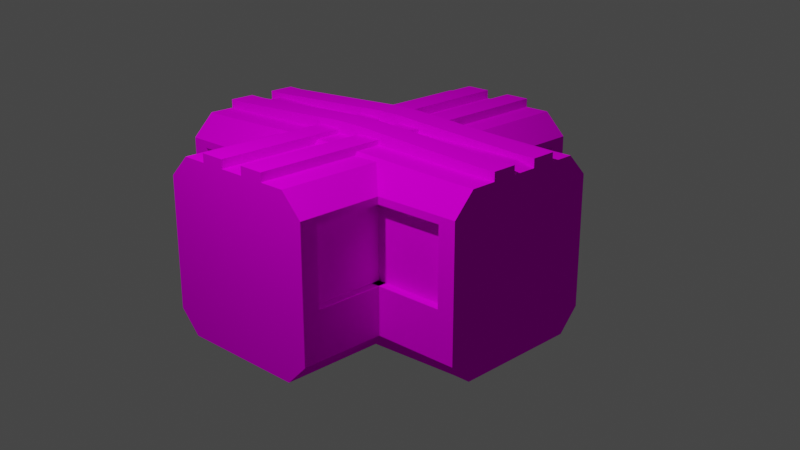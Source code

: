 # Source: Connector_Cross.blend  (saved by Blender 2.83.18; exported with 4.5.12 LTS)
import bpy
from mathutils import Matrix  # noqa: F401  (used for matrix-valued properties, if any)

bpy.ops.wm.read_factory_settings(use_empty=True)
scene = bpy.context.scene
scene.name = 'Scene'

# ---- collections
col_collection = bpy.data.collections.new('Collection'); scene.collection.children.link(col_collection)

# ---- images (referenced by path relative to the original .blend; pixels are not part of the script)
import os
ASSET_DIR = os.environ.get("B2B_ASSET_DIR", "")  # directory of the original .blend (textures are referenced by path, not embedded)
HERE = os.path.dirname(os.path.abspath(__file__))  # packed textures are extracted next to this script under _unpacked/

def load_image(name, relpath, width, height, colorspace="sRGB"):
    """Load a texture the original file referenced (path relative to the .blend, or extracted next to this script)."""
    p = next((c for c in (os.path.join(HERE, relpath), os.path.join(ASSET_DIR, relpath)) if relpath and os.path.exists(c)), "")
    if p:
        img = bpy.data.images.load(p, check_existing=True)
        img.name = name
    else:  # same state as the original file: an image datablock whose file is absent (Cycles renders it pink)
        img = bpy.data.images.new(name, width, height)
        img.source = "FILE"
        img.filepath = "//" + (relpath or name)
    img.colorspace_settings.name = colorspace
    return img
img_colourspaint_png = load_image('ColoursPaint.png', 'ColoursPaint.png', 1024, 1024, 'sRGB')

# ---- materials (node trees are filled in below, after node groups)
mat_material_001 = bpy.data.materials.new('Material.001')
mat_material_001.alpha_threshold = 0.0
mat_material_001.use_transparent_shadow = False
mat_material_001.line_color = (0.0, 0.0, 0.0, 1.0)

# ---- material node trees
mat_material_001.use_nodes = True; mat_material_001.node_tree.nodes.clear()
_N = mat_material_001.node_tree.nodes; _L = mat_material_001.node_tree.links
n0 = _N.new('ShaderNodeOutputMaterial'); n0.name = 'Material Output'; n0.location = (300, 300)
n1 = _N.new('ShaderNodeTexImage'); n1.name = 'Image Texture'; n1.location = (-207, 322)
n1.image = img_colourspaint_png
n2 = _N.new('ShaderNodeBsdfDiffuse'); n2.name = 'Diffuse BSDF'; n2.location = (84, 330)
_L.new(n2.outputs[0], n0.inputs[0])
_L.new(n1.outputs[0], n2.inputs[0])
n0.is_active_output = True

# ---- world
world_world = bpy.data.worlds.new('World'); scene.world = world_world
world_world.use_nodes = True; world_world.node_tree.nodes.clear()
_N = world_world.node_tree.nodes; _L = world_world.node_tree.links
n0 = _N.new('ShaderNodeOutputWorld'); n0.name = 'World Output'; n0.location = (300, 300)
n1 = _N.new('ShaderNodeBackground'); n1.name = 'Background'; n1.location = (10, 300)
n1.inputs[0].default_value = (0.05088, 0.05088, 0.05088, 1.0)
_L.new(n1.outputs[0], n0.inputs[0])
n0.is_active_output = True
world_world.color = (0.05088, 0.05088, 0.05088)
world_world.use_sun_shadow = False
world_world.sun_shadow_jitter_overblur = 0.0

# ---- cameras
cam_camera = bpy.data.cameras.new('Camera')
cam_camera.clip_end = 100.0
cam_camera.ortho_scale = 7.314

# ---- lights
light_light = bpy.data.lights.new('Light', 'POINT')
light_light.transmission_factor = 0.0
light_light.energy = 1000.0
light_light.shadow_soft_size = 0.1
light_light.shadow_maximum_resolution = 0.006
light_light.use_absolute_resolution = True

# ---- meshes
me_cube_001 = bpy.data.meshes.new('Cube.001')
me_cube_001.from_pydata([(-0.225, -1.8, 1.0), (-0.075, -1.8, 1.0), (0.075, -1.8, 1.0), (0.225, -1.8, 1.0), (0.225, -2.0, 1.0), (0.075, -2.0, 1.0), (-0.075, -2.0, 1.0), (-0.225, -2.0, 1.0), (0.45, 0.16, -0.2), (0.45, 0.16, 0.6667), (0.45, 1.8, 0.6667), (0.45, 1.8, -0.2), (0.45, -1.8, -0.2), (0.45, -1.8, 0.6667), (0.45, -0.16, 0.6667), (0.45, -0.16, -0.2), (-0.45, -0.16, -0.2), (-0.45, -0.16, 0.6667), (-0.45, -1.8, 0.6667), (-0.45, -1.8, -0.2), (-0.45, 1.8, -0.2), (-0.45, 1.8, 0.6667), (-0.45, 0.16, 0.6667), (-0.45, 0.16, -0.2), (0.5, -2.0, 0.6667), (0.5, -2.0, -0.2), (-0.5, 2.0, -0.2), (-0.5, 2.0, 0.6667), (-0.5, -2.0, 0.6667), (-0.5, -2.0, -0.2), (0.5, 2.0, 0.6667), (0.5, 2.0, -0.2), (0.5, 1.8, 0.6667), (0.5, 1.8, -0.2), (0.5, 0.16, 0.6667), (0.5, 0.16, -0.2), (0.5, -0.16, 0.6667), (0.5, -0.16, -0.2), (0.5, -1.8, 0.6667), (0.5, -1.8, -0.2), (-0.5, -1.8, 0.6667), (-0.5, -1.8, -0.2), (-0.5, -0.16, 0.6667), (-0.5, -0.16, -0.2), (-0.5, 0.16, 0.6667), (-0.5, 0.16, -0.2), (-0.5, 1.8, 0.6667), (-0.5, 1.8, -0.2), (0.5, -2.0, 0.75), (0.375, -2.0, 1.0), (0.375, -2.0, -1.0), (0.5, -2.0, -0.75), (-0.375, -2.0, 1.0), (-0.5, -2.0, 0.75), (-0.5, -2.0, -0.75), (-0.375, -2.0, -1.0), (0.375, 2.0, 1.0), (0.5, 2.0, 0.75), (0.5, 2.0, -0.75), (0.375, 2.0, -1.0), (-0.5, 2.0, 0.75), (-0.375, 2.0, 1.0), (-0.375, 2.0, -1.0), (-0.5, 2.0, -0.75), (0.375, -1.8, -1.0), (0.5, -1.8, -0.75), (0.375, -0.16, -1.0), (0.5, -0.16, -0.75), (0.375, 0.16, -1.0), (0.5, 0.16, -0.75), (0.5, 1.8, -0.75), (0.375, 1.8, -1.0), (-0.375, -1.8, 1.0), (-0.5, -1.8, 0.75), (-0.375, -0.16, 1.0), (-0.5, -0.16, 0.75), (-0.375, 0.16, 1.0), (-0.5, 0.16, 0.75), (-0.5, 1.8, 0.75), (-0.375, 1.8, 1.0), (-0.375, 1.8, -1.0), (-0.5, 1.8, -0.75), (-0.375, 0.16, -1.0), (-0.5, 0.16, -0.75), (-0.375, -0.16, -1.0), (-0.5, -0.16, -0.75), (-0.5, -1.8, -0.75), (-0.375, -1.8, -1.0), (0.375, 1.8, 1.0), (0.5, 1.8, 0.75), (0.375, 0.16, 1.0), (0.5, 0.16, 0.75), (0.375, -0.16, 1.0), (0.5, -0.16, 0.75), (0.5, -1.8, 0.75), (0.375, -1.8, 1.0), (-0.225, 2.0, 1.0), (-0.075, 2.0, 1.0), (0.075, 2.0, 1.0), (0.225, 2.0, 1.0), (-0.225, 1.8, 1.0), (-0.075, 1.8, 1.0), (0.075, 1.8, 1.0), (0.225, 1.8, 1.0), (0.225, -0.16, 1.0), (0.075, -0.16, 1.0), (-0.075, -0.16, 1.0), (-0.225, -0.16, 1.0), (0.225, 0.16, 1.0), (0.075, 0.16, 1.0), (-0.075, 0.16, 1.0), (-0.225, 0.16, 1.0), (-0.225, 2.0, 1.1), (-0.075, 2.0, 1.1), (-0.075, -1.8, 1.1), (-0.225, -1.8, 1.1), (0.075, 1.8, 1.1), (0.225, 1.8, 1.1), (-0.075, 0.16, 1.1), (-0.225, 0.16, 1.1), (-0.225, 1.8, 1.1), (-0.075, 1.8, 1.1), (-0.075, -0.16, 1.1), (-0.225, -0.16, 1.1), (0.075, -2.0, 1.1), (0.225, -2.0, 1.1), (0.225, -0.16, 1.1), (0.075, -0.16, 1.1), (0.225, -1.8, 1.1), (0.075, -1.8, 1.1), (-0.225, -2.0, 1.1), (-0.075, -2.0, 1.1), (0.225, 0.16, 1.1), (0.075, 0.16, 1.1), (0.075, 2.0, 1.1), (0.225, 2.0, 1.1), (0.9, -0.45, 1.0), (0.9, -0.15, 1.049), (0.9, 0.15, 1.049), (0.9, 0.45, 1.0), (1.0, 0.45, 1.0), (1.0, 0.15, 1.0), (1.0, -0.15, 1.0), (1.0, -0.45, 1.0), (-0.08, 0.9, -0.2), (-0.08, 0.9, 0.6667), (-0.9, 0.9, 0.6667), (-0.9, 0.9, -0.2), (0.9, 0.9, -0.2), (0.9, 0.9, 0.6667), (0.08, 0.9, 0.6667), (0.08, 0.9, -0.2), (0.08, -0.9, -0.2), (0.08, -0.9, 0.6667), (0.9, -0.9, 0.6667), (0.9, -0.9, -0.2), (-0.9, -0.9, -0.2), (-0.9, -0.9, 0.6667), (-0.08, -0.9, 0.6667), (-0.08, -0.9, -0.2), (1.0, 1.0, 0.6667), (1.0, 1.0, -0.2), (-1.0, -1.0, -0.2), (-1.0, -1.0, 0.6667), (1.0, -1.0, 0.6667), (1.0, -1.0, -0.2), (-1.0, 1.0, 0.6667), (-1.0, 1.0, -0.2), (-0.9, 1.0, 0.6667), (-0.9, 1.0, -0.2), (-0.08, 1.0, 0.6667), (-0.08, 1.0, -0.2), (0.08, 1.0, 0.6667), (0.08, 1.0, -0.2), (0.9, 1.0, 0.6667), (0.9, 1.0, -0.2), (0.9, -1.0, 0.6667), (0.9, -1.0, -0.2), (0.08, -1.0, 0.6667), (0.08, -1.0, -0.2), (-0.08, -1.0, 0.6667), (-0.08, -1.0, -0.2), (-0.9, -1.0, 0.6667), (-0.9, -1.0, -0.2), (1.0, 1.0, 0.75), (1.0, 0.75, 1.0), (1.0, 0.75, -1.0), (1.0, 1.0, -0.75), (1.0, -0.75, 1.0), (1.0, -1.0, 0.75), (1.0, -1.0, -0.75), (1.0, -0.75, -1.0), (-1.0, 0.75, 1.0), (-1.0, 1.0, 0.75), (-1.0, 1.0, -0.75), (-1.0, 0.75, -1.0), (-1.0, -1.0, 0.75), (-1.0, -0.75, 1.0), (-1.0, -0.75, -1.0), (-1.0, -1.0, -0.75), (0.9, 0.75, -1.0), (0.9, 1.0, -0.75), (0.08, 0.75, -1.06), (0.08, 1.0, -0.75), (-0.08, 0.75, -1.06), (-0.08, 1.0, -0.75), (-0.9, 1.0, -0.75), (-0.9, 0.75, -1.0), (0.9, -0.75, 1.0), (0.9, -1.0, 0.75), (0.08, -0.75, 1.049), (0.08, -1.0, 0.75), (-0.08, -0.75, 1.049), (-0.08, -1.0, 0.75), (-0.9, -1.0, 0.75), (-0.9, -0.75, 1.0), (-0.9, -0.75, -1.0), (-0.9, -1.0, -0.75), (-0.08, -0.75, -1.06), (-0.08, -1.0, -0.75), (0.08, -0.75, -1.06), (0.08, -1.0, -0.75), (0.9, -1.0, -0.75), (0.9, -0.75, -1.0), (-0.9, 0.75, 1.0), (-0.9, 1.0, 0.75), (-0.08, 0.75, 1.049), (-0.08, 1.0, 0.75), (0.08, 0.75, 1.049), (0.08, 1.0, 0.75), (0.9, 1.0, 0.75), (0.9, 0.75, 1.0), (-1.0, -0.45, 1.0), (-1.0, -0.15, 1.0), (-1.0, 0.15, 1.0), (-1.0, 0.45, 1.0), (-0.9, -0.45, 1.0), (-0.9, -0.15, 1.049), (-0.9, 0.15, 1.049), (-0.9, 0.45, 1.0), (0.08, 0.45, 1.049), (0.08, -0.45, 1.049), (-0.08, 0.45, 1.049), (-0.08, -0.45, 1.049), (-1.0, -0.45, 1.1), (-1.0, -0.15, 1.1), (0.9, -0.15, 1.1), (0.9, -0.45, 1.1), (-0.9, 0.15, 1.1), (-0.9, 0.45, 1.1), (-0.08, -0.15, 1.19), (-0.08, -0.45, 1.19), (-0.9, -0.45, 1.1), (-0.9, -0.15, 1.1), (0.08, -0.15, 1.19), (0.08, -0.45, 1.19), (1.0, 0.15, 1.1), (1.0, 0.45, 1.1), (0.08, 0.45, 1.19), (0.08, 0.15, 1.19), (0.9, 0.45, 1.1), (0.9, 0.15, 1.1), (1.0, -0.45, 1.1), (1.0, -0.15, 1.1), (-0.08, 0.45, 1.19), (-0.08, 0.15, 1.19), (-1.0, 0.15, 1.1), (-1.0, 0.45, 1.1), (-0.5, 1.0, 0.75), (-0.375, 0.7764, 1.0), (-0.225, 0.784, 1.0), (0.5, 1.0, 0.6667), (0.5, 0.9488, 0.6667), (0.5, 0.9, 0.6667), (-0.5, 1.0, 0.6667), (-0.5, 0.9512, 0.6667), (-0.5, 0.9, 0.6667), (0.5, 1.0, 0.75), (-0.4744, 1.0, 0.6667), (-0.4774, 0.9, 0.6667), (-0.5, 0.9, -0.2), (-0.5, 1.0, -0.2), (-0.5, 0.9488, -0.2), (-0.45, 1.0, 0.6667), (-0.45, 0.9451, 0.6667), (-0.45, 0.9, 0.6667), (0.08, 0.7986, -1.0), (-0.08, 0.7986, -1.0), (-0.375, 0.7811, -1.0), (0.375, 0.7811, -1.0), (0.5, 1.0, -0.75), (-0.5, 1.0, -0.75), (-0.075, 0.45, 1.049), (-0.075, 0.75, 1.049), (-0.075, 0.7913, 1.0), (-0.08, 0.45, 1.1), (-0.075, 0.45, 1.1), (0.075, 0.45, 1.1), (0.075, 0.45, 1.049), (0.075, 0.75, 1.049), (-0.225, 0.45, 1.1), (-0.075, -0.15, 1.049), (0.075, 0.15, 1.1), (0.075, -0.15, 1.1), (0.075, -0.15, 1.049), (0.225, -0.15, 1.049), (0.225, 0.15, 1.1), (0.08, -0.15, 1.1), (0.225, -0.15, 1.1), (0.225, 0.45, 1.041), (0.225, 0.75, 1.041), (0.225, 0.784, 1.0), (-0.225, 0.15, 1.049), (-0.08, 0.15, 1.1), (-0.225, 0.15, 1.1), (-0.225, -0.15, 1.1), (-0.225, -0.15, 1.049), (0.08, 0.15, 1.1), (-0.075, -0.15, 1.1), (-0.075, 0.15, 1.1), (-0.075, 0.15, 1.049), (-0.08, -0.15, 1.1), (0.075, 0.15, 1.049), (0.08, 0.45, 1.1), (-0.225, 0.45, 1.041), (-0.225, 0.75, 1.041), (0.225, 0.45, 1.1), (0.075, 0.7913, 1.0), (0.375, 0.7764, 1.0), (0.45, 1.0, 0.6667), (0.45, 0.9, 0.6667), (0.45, 0.9, -0.2), (0.45, 1.0, -0.2), (0.4756, 1.0, 0.6667), (-0.45, 0.9, -0.2), (-0.45, 1.0, -0.2), (0.476, 0.9483, -0.2), (0.5, 0.9, -0.2), (0.5, 0.9512, -0.2), (0.5, 1.0, -0.2), (-0.4756, 1.0, -0.2), (0.225, 0.15, 1.049), (-0.225, -0.45, 1.041), (-0.225, -0.75, 1.041), (-0.225, -0.784, 1.0), (-0.225, -0.45, 1.1), (-0.075, -0.45, 1.1), (-0.075, -0.45, 1.049), (-0.075, -0.75, 1.049), (-0.08, -0.45, 1.1), (0.075, -0.45, 1.049), (0.075, -0.75, 1.049), (0.075, -0.7913, 1.0), (0.075, -0.45, 1.1), (0.08, -0.45, 1.1), (-0.075, -0.7913, 1.0), (0.225, -0.784, 1.0), (0.225, -0.45, 1.1), (0.225, -0.45, 1.041), (0.225, -0.75, 1.041), (-0.375, -0.7764, 1.0), (0.375, -0.7764, 1.0), (0.5, -1.0, 0.75), (-0.5, -1.0, 0.75), (-0.5, -0.9488, 0.6667), (-0.5, -1.0, 0.6667), (-0.5, -0.9, 0.6667), (0.5, -0.9, 0.6667), (0.5, -1.0, 0.6667), (0.45, -0.9, 0.6667), (0.476, -0.9483, 0.6667), (0.45, -1.0, 0.6667), (0.45, -0.9, -0.2), (0.45, -0.9549, -0.2), (0.45, -1.0, -0.2), (-0.45, -0.9549, 0.6667), (-0.45, -1.0, 0.6667), (-0.45, -0.9, 0.6667), (-0.4741, -0.9519, 0.6667), (-0.45, -0.9, -0.2), (-0.45, -1.0, -0.2), (-0.5, -0.9, -0.2), (-0.476, -0.9483, -0.2), (-0.5, -0.9512, -0.2), (-0.4744, -1.0, -0.2), (-0.5, -1.0, -0.2), (-0.5, -1.0, -0.75), (0.4741, -0.9519, -0.2), (0.5, -0.9, -0.2), (0.5, -0.9488, -0.2), (0.5, -1.0, -0.2), (-0.375, -0.7811, -1.0), (-0.08, -0.7986, -1.0), (0.08, -0.7986, -1.0), (0.375, -0.7811, -1.0), (0.5, -1.0, -0.75), (-0.45, -0.9451, -0.2), (-0.45, -0.9549, 0.6667), (0.5, 0.9512, -0.2), (0.5, 0.9488, 0.6667), (-0.4774, -0.9, -0.2), (-0.4726, -0.9, 0.6667), (0.45, 0.9549, 0.6667), (0.45, 0.9451, -0.2), (0.4774, 0.9, -0.2), (0.45, -0.9451, 0.6667), (-0.4744, -1.0, -0.2), (-0.4756, -1.0, 0.6667), (0.4756, -1.0, -0.2), (0.4744, -1.0, 0.6667), (0.4744, 1.0, -0.2), (0.4756, 1.0, 0.6667), (0.4726, -0.9, -0.2), (-0.45, 0.9549, -0.2), (0.4774, -0.9, 0.6667), (-0.4756, 1.0, -0.2), (-0.4744, 1.0, 0.6667), (-0.45, 0.9451, 0.6667), (0.45, -0.9549, -0.2), (-0.4774, 0.9, 0.6667), (-0.4726, 0.9, -0.2), (-0.5, 0.9488, -0.2), (-0.5, 0.9512, 0.6667), (-0.5, -0.9512, -0.2), (-0.5, -0.9488, 0.6667), (0.4726, 0.9, 0.6667), (0.5, -0.9488, -0.2), (0.5, -0.9512, 0.6667)], [(271, 272), (272, 273), (278, 274), (278, 275), (279, 276), (283, 278), (284, 279), (285, 279), (329, 330), (333, 272), (334, 335), (331, 337), (340, 281), (340, 282), (335, 340), (364, 365), (364, 366), (369, 367), (371, 368), (373, 374), (372, 373), (375, 376), (375, 377), (379, 381), (374, 390), (390, 426), (374, 179), (335, 171)], [(30, 57, 89, 32), (81, 47, 26, 63), (100, 96, 61, 79), (65, 39, 25, 51), (50, 51, 25, 29, 54, 55), (24, 48, 49, 4, 5, 6, 7, 52, 53, 28), (62, 63, 26, 31, 58, 59), (34, 91, 93, 36), (36, 93, 362, 368, 367), (23, 22, 417, 283, 284, 285, 334), (58, 31, 33, 70), (0, 344, 360, 72), (70, 33, 339, 290), (69, 35, 37, 67), (54, 29, 41, 86), (107, 111, 76, 74), (111, 270, 269, 76), (83, 45, 280, 282, 281, 291), (38, 94, 48, 24), (40, 73, 363, 365), (42, 75, 77, 44), (44, 77, 268, 274, 275, 276), (85, 43, 45, 83), (101, 97, 113, 121), (86, 41, 385, 386), (43, 42, 44, 45), (32, 89, 277, 271), (5, 2, 1, 6), (27, 60, 61, 96, 97, 98, 99, 56, 57, 30), (29, 28, 40, 41), (66, 394, 393, 392, 391, 84), (0, 7, 130, 115), (68, 66, 84, 82), (35, 34, 36, 37), (71, 289, 286, 287, 288, 80), (49, 95, 3, 4), (46, 78, 60, 27), (31, 30, 32, 33), (28, 53, 73, 40), (39, 38, 24, 25), (64, 50, 55, 87), (25, 24, 28, 29), (59, 71, 80, 62), (26, 27, 30, 31), (67, 37, 388, 389, 390, 395), (47, 46, 27, 26), (71, 59, 58, 70), (79, 61, 60, 78), (87, 55, 54, 86), (95, 49, 48, 94), (50, 64, 65, 51), (64, 394, 395, 65), (66, 68, 69, 67), (68, 289, 290, 69), (52, 72, 73, 53), (72, 360, 363, 73), (74, 76, 77, 75), (76, 269, 268, 77), (62, 80, 81, 63), (80, 288, 291, 81), (82, 84, 85, 83), (84, 391, 386, 85), (56, 88, 89, 57), (88, 328, 277, 89), (90, 92, 93, 91), (92, 361, 362, 93), (7, 0, 72, 52), (44, 22, 23, 45), (46, 21, 283, 417, 22, 44, 276, 422), (47, 20, 21, 46), (45, 23, 334, 280), (19, 18, 397, 377, 379, 380), (40, 18, 19, 41), (42, 17, 377, 397, 18, 40, 365, 424), (43, 16, 17, 42), (41, 19, 380, 384, 385), (15, 14, 405, 371, 369, 372), (36, 14, 15, 37), (38, 13, 371, 405, 14, 36, 367, 427), (39, 12, 13, 38), (37, 15, 372, 388), (11, 10, 402, 330, 331, 332), (32, 10, 11, 33), (34, 9, 330, 402, 10, 32, 271, 399), (35, 8, 9, 34), (33, 11, 332, 339), (90, 328, 311, 108), (106, 110, 118, 319, 320, 301, 318, 122), (109, 327, 294, 110), (98, 102, 116, 134), (92, 90, 108, 104), (6, 1, 114, 131), (105, 109, 110, 106), (109, 105, 127, 303, 304, 322, 302, 133), (95, 361, 356, 3), (97, 96, 112, 113), (2, 352, 355, 1), (103, 99, 135, 117), (88, 56, 99, 103), (2, 5, 124, 129), (102, 98, 97, 101), (104, 108, 132, 306, 341, 305, 308, 126), (131, 114, 115, 130), (125, 128, 129, 124), (132, 326, 323, 297, 133), (118, 296, 295, 300, 119), (126, 308, 307, 303, 127), (122, 318, 321, 315, 123), (128, 357, 354, 353, 129), (114, 346, 349, 345, 115), (117, 135, 134, 116), (121, 113, 112, 120), (111, 107, 123, 315, 316, 312, 314, 119), (108, 311, 310, 309, 326, 132), (96, 100, 120, 112), (3, 356, 359, 358, 357, 128), (102, 327, 299, 298, 297, 116), (105, 352, 351, 350, 353, 127), (7, 6, 131, 130), (110, 294, 293, 292, 296, 118), (5, 4, 125, 124), (99, 98, 134, 135), (1, 355, 348, 347, 346, 114), (100, 270, 325, 324, 300, 120), (4, 3, 128, 125), (107, 344, 343, 342, 345, 123), (166, 193, 225, 168), (217, 183, 162, 199), (236, 232, 197, 215), (201, 175, 161, 187), (186, 187, 161, 165, 190, 191), (160, 184, 185, 140, 141, 142, 143, 188, 189, 164), (198, 199, 162, 167, 194, 195), (170, 227, 229, 172), (172, 229, 277, 271, 333, 329), (159, 158, 401, 366, 377, 379), (194, 167, 169, 206), (136, 358, 359, 208), (206, 169, 281, 291), (205, 171, 173, 203), (190, 165, 177, 222), (241, 350, 351, 210), (243, 342, 343, 212), (219, 181, 380, 384, 385, 386), (174, 230, 184, 160), (176, 209, 362, 368), (178, 211, 213, 180), (180, 213, 363, 365, 376), (221, 179, 181, 219), (237, 233, 245, 253), (222, 177, 390, 395), (179, 178, 180, 181), (168, 225, 268, 274), (141, 138, 137, 142), (163, 196, 197, 232, 233, 234, 235, 192, 193, 166), (165, 164, 176, 177), (202, 200, 223, 220), (136, 143, 262, 247), (204, 202, 220, 218), (171, 170, 172, 173), (207, 204, 218, 216), (185, 231, 139, 140), (182, 214, 196, 163), (167, 166, 168, 169), (164, 189, 209, 176), (175, 174, 160, 161), (200, 186, 191, 223), (161, 160, 164, 165), (195, 207, 216, 198), (162, 163, 166, 167), (203, 173, 332, 339, 290), (183, 182, 163, 162), (207, 195, 194, 206), (215, 197, 196, 214), (223, 191, 190, 222), (231, 185, 184, 230), (186, 200, 201, 187), (200, 202, 286, 289, 290, 201), (202, 204, 287, 286), (204, 207, 206, 291, 288, 287), (188, 208, 209, 189), (208, 359, 356, 361, 362, 209), (210, 351, 352, 355, 348, 212, 213, 211), (212, 343, 344, 360, 363, 213), (198, 216, 217, 199), (216, 218, 392, 391, 386, 217), (218, 220, 393, 392), (220, 223, 222, 395, 394, 393), (192, 224, 225, 193), (224, 325, 270, 269, 268, 225), (226, 293, 294, 327, 299, 228, 229, 227), (228, 310, 311, 328, 277, 229), (143, 136, 208, 188), (180, 158, 159, 181), (182, 157, 366, 401, 158, 180, 376, 407), (183, 156, 157, 182), (181, 159, 379, 380), (155, 154, 414, 369, 372, 388), (176, 154, 155, 177), (178, 153, 369, 414, 154, 176, 368, 409), (179, 152, 153, 178), (177, 155, 388, 389, 390), (151, 150, 425, 273, 330, 331), (172, 150, 151, 173), (174, 149, 273, 425, 150, 172, 329, 411), (175, 148, 149, 174), (173, 151, 331, 332), (147, 146, 419, 285, 334, 280), (168, 146, 147, 169), (170, 145, 285, 419, 146, 168, 274, 416), (171, 144, 145, 170), (169, 147, 280, 282, 281), (226, 325, 324, 242), (234, 238, 248, 266), (228, 299, 298, 240), (142, 137, 246, 263), (231, 310, 309, 139), (233, 232, 244, 245), (138, 341, 305, 137), (239, 235, 267, 249), (224, 192, 235, 239), (138, 141, 256, 261), (238, 234, 233, 237), (240, 298, 297, 323), (263, 246, 247, 262), (257, 260, 261, 256), (264, 249, 248, 265), (250, 253, 252, 251), (258, 264, 265, 259), (254, 250, 251, 255), (260, 258, 259, 261), (246, 254, 255, 247), (249, 267, 266, 248), (253, 245, 244, 252), (243, 347, 346, 349), (242, 324, 300, 295), (232, 236, 252, 244), (139, 309, 326, 323, 258, 260), (238, 312, 314, 313, 265, 248), (143, 142, 263, 262), (141, 140, 257, 256), (235, 234, 266, 267), (137, 305, 308, 307, 254, 246), (236, 342, 345, 349, 251, 252), (140, 139, 260, 257), (241, 358, 357, 354), (388, 372, 418, 12, 39, 426), (353, 350, 351, 352, 2, 129), (268, 269, 270, 325, 226, 227), (377, 366, 157, 156, 400, 379), (291, 288, 82, 83), (391, 392, 393, 394, 64, 87), (386, 385, 423, 43, 85), (321, 315, 316, 237, 253, 250), (349, 346, 347, 350, 353, 354, 255, 251), (354, 353, 350, 241), (295, 300, 324, 239, 249, 264), (349, 345, 342, 243), (276, 275, 274, 268, 78, 46, 422), (332, 331, 404, 337, 338, 339, 175, 410), (175, 339, 338, 337, 404, 148), (290, 339, 332, 410, 175, 201), (277, 91, 34, 399, 271), (277, 328, 311, 310, 231, 230), (362, 361, 95, 94), (315, 321, 318, 319, 313, 314), (314, 313, 319, 118, 119), (300, 324, 325, 270, 111, 119), (395, 394, 66, 67), (390, 389, 388, 412, 152, 179, 408), (323, 297, 298, 292, 296, 295, 264, 258), (295, 296, 292, 242), (290, 289, 71, 70), (362, 211, 178, 409, 368), (318, 301, 320, 319), (392, 393, 221, 219), (303, 307, 308, 306, 317, 302), (302, 317, 306, 132, 133), (362, 361, 356, 359, 210, 211), (317, 306, 341, 138, 261, 259), (281, 282, 280, 420, 144, 171, 415), (386, 385, 384, 380, 406, 183, 217), (274, 268, 227, 170, 416), (376, 365, 363, 214, 182, 407), (348, 355, 352, 351), (291, 281, 282, 280, 421, 47, 81), (302, 322, 304, 303), (288, 287, 286, 289, 68, 82), (357, 358, 359, 356, 104, 126), (395, 390, 389, 388, 426, 39, 65), (268, 269, 79, 78), (308, 305, 341, 306), (388, 372, 369, 153, 152, 412), (323, 326, 309, 240), (314, 312, 316, 315), (372, 369, 371, 13, 12, 418), (313, 319, 320, 322, 302, 317, 259, 265), (332, 331, 330, 9, 8, 403), (299, 327, 294, 293), (395, 390, 408, 179, 221), (380, 379, 400, 381, 383, 385, 183, 406), (183, 385, 383, 381, 400, 156), (324, 325, 224, 239), (363, 360, 74, 75), (311, 328, 88, 103), (296, 292, 293, 294, 101, 121), (385, 384, 380, 396, 16, 43, 423), (365, 363, 75, 42, 424), (280, 334, 285, 145, 144, 420), (269, 270, 100, 79), (355, 352, 105, 106), (386, 391, 392, 219), (345, 349, 346, 122, 123), (297, 298, 299, 327, 109, 133), (280, 334, 413, 20, 47, 421), (294, 327, 102, 101), (329, 333, 271, 277, 230, 174, 411), (360, 344, 107, 74), (351, 350, 347, 348), (348, 347, 243, 212), (307, 303, 304, 301, 318, 321, 250, 254), (380, 379, 377, 17, 16, 396), (326, 309, 310, 311, 103, 117), (331, 330, 273, 149, 148, 404), (345, 342, 343, 344, 0, 115), (334, 285, 284, 283, 21, 20, 413), (290, 289, 286, 203), (316, 312, 238, 237), (353, 354, 357, 126, 127), (359, 358, 241, 210), (304, 322, 320, 301), (298, 299, 293, 292), (292, 293, 226, 242), (300, 295, 296, 121, 120), (290, 339, 398, 35, 69), (291, 281, 415, 171, 205), (356, 361, 92, 104), (386, 391, 87, 86), (393, 394, 395, 221), (367, 368, 362, 94, 38, 427), (363, 360, 344, 343, 215, 214), (297, 323, 326, 117, 116), (346, 347, 348, 355, 106, 122), (286, 287, 205, 203), (309, 310, 228, 240), (277, 328, 90, 91), (354, 357, 358, 136, 247, 255), (287, 288, 291, 205), (339, 332, 403, 8, 35, 398), (343, 342, 236, 215)])
_uv = me_cube_001.uv_layers.new(name='UVMap')
_uv.uv.foreach_set('vector', [0.1781, 0.8637, 0.1344, 0.8637, 0.1344, 0.8199, 0.1781, 0.8199, 0.1781, 0.8637, 0.1344, 0.8637, 0.1344, 0.8199, 0.1781, 0.8199, 0.1781, 0.8637, 0.1344, 0.8637, 0.1344, 0.8199, 0.1781, 0.8199, 0.1781, 0.8637, 0.1344, 0.8637, 0.1344, 0.8199, 0.1781, 0.8199, 0.1562, 0.8199, 0.1373, 0.8309, 0.1373, 0.8527, 0.1562, 0.8637, 0.1752, 0.8527, 0.1752, 0.8309, 0.1562, 0.8199, 0.1434, 0.8241, 0.1354, 0.835, 0.1354, 0.8486, 0.1434, 0.8595, 0.1562, 0.8637, 0.1691, 0.8595, 0.1771, 0.8486, 0.1771, 0.835, 0.1691, 0.8241, 0.1562, 0.8199, 0.1373, 0.8309, 0.1373, 0.8527, 0.1562, 0.8637, 0.1752, 0.8527, 0.1752, 0.8309, 0.1781, 0.8637, 0.1344, 0.8637, 0.1344, 0.8199, 0.1781, 0.8199, 0.1562, 0.8199, 0.1354, 0.835, 0.1434, 0.8595, 0.1691, 0.8595, 0.1771, 0.835, 0.1562, 0.8199, 0.1391, 0.8281, 0.1349, 0.8467, 0.1468, 0.8615, 0.1657, 0.8615, 0.1776, 0.8467, 0.1734, 0.8281, 0.1781, 0.8637, 0.1344, 0.8637, 0.1344, 0.8199, 0.1781, 0.8199, 0.1781, 0.8637, 0.1344, 0.8637, 0.1344, 0.8199, 0.1781, 0.8199, 0.1781, 0.8637, 0.1344, 0.8637, 0.1344, 0.8199, 0.1781, 0.8199, 0.1781, 0.8637, 0.1344, 0.8637, 0.1344, 0.8199, 0.1781, 0.8199, 0.1781, 0.8637, 0.1344, 0.8637, 0.1344, 0.8199, 0.1781, 0.8199, 0.2367, 0.8012, 0.193, 0.8012, 0.193, 0.7574, 0.2367, 0.7574, 0.2367, 0.8012, 0.193, 0.8012, 0.193, 0.7574, 0.2367, 0.7574, 0.1562, 0.8199, 0.1373, 0.8309, 0.1373, 0.8527, 0.1562, 0.8637, 0.1752, 0.8527, 0.1752, 0.8309, 0.1781, 0.8637, 0.1344, 0.8637, 0.1344, 0.8199, 0.1781, 0.8199, 0.1781, 0.8637, 0.1344, 0.8637, 0.1344, 0.8199, 0.1781, 0.8199, 0.1781, 0.8637, 0.1344, 0.8637, 0.1344, 0.8199, 0.1781, 0.8199, 0.1562, 0.8199, 0.1373, 0.8309, 0.1373, 0.8527, 0.1562, 0.8637, 0.1752, 0.8527, 0.1752, 0.8309, 0.1781, 0.8637, 0.1344, 0.8637, 0.1344, 0.8199, 0.1781, 0.8199, 0.2367, 0.8012, 0.193, 0.8012, 0.193, 0.7574, 0.2367, 0.7574, 0.1781, 0.8637, 0.1344, 0.8637, 0.1344, 0.8199, 0.1781, 0.8199, 0.1781, 0.8637, 0.1344, 0.8637, 0.1344, 0.8199, 0.1781, 0.8199, 0.1781, 0.8637, 0.1344, 0.8637, 0.1344, 0.8199, 0.1781, 0.8199, 0.1781, 0.8637, 0.1344, 0.8637, 0.1344, 0.8199, 0.1781, 0.8199, 0.1562, 0.8199, 0.1434, 0.8241, 0.1354, 0.835, 0.1354, 0.8486, 0.1434, 0.8595, 0.1562, 0.8637, 0.1691, 0.8595, 0.1771, 0.8486, 0.1771, 0.835, 0.1691, 0.8241, 0.1781, 0.8637, 0.1344, 0.8637, 0.1344, 0.8199, 0.1781, 0.8199, 0.1562, 0.8199, 0.1373, 0.8309, 0.1373, 0.8527, 0.1562, 0.8637, 0.1752, 0.8527, 0.1752, 0.8309, 0.2367, 0.8012, 0.193, 0.8012, 0.193, 0.7574, 0.2367, 0.7574, 0.1781, 0.8637, 0.1344, 0.8637, 0.1344, 0.8199, 0.1781, 0.8199, 0.1781, 0.8637, 0.1344, 0.8637, 0.1344, 0.8199, 0.1781, 0.8199, 0.1562, 0.8199, 0.1373, 0.8309, 0.1373, 0.8527, 0.1562, 0.8637, 0.1752, 0.8527, 0.1752, 0.8309, 0.1781, 0.8637, 0.1344, 0.8637, 0.1344, 0.8199, 0.1781, 0.8199, 0.1781, 0.8637, 0.1344, 0.8637, 0.1344, 0.8199, 0.1781, 0.8199, 0.1781, 0.8637, 0.1344, 0.8637, 0.1344, 0.8199, 0.1781, 0.8199, 0.1781, 0.8637, 0.1344, 0.8637, 0.1344, 0.8199, 0.1781, 0.8199, 0.1781, 0.8637, 0.1344, 0.8637, 0.1344, 0.8199, 0.1781, 0.8199, 0.1781, 0.8637, 0.1344, 0.8637, 0.1344, 0.8199, 0.1781, 0.8199, 0.1781, 0.8637, 0.1344, 0.8637, 0.1344, 0.8199, 0.1781, 0.8199, 0.1781, 0.8637, 0.1344, 0.8637, 0.1344, 0.8199, 0.1781, 0.8199, 0.1781, 0.8637, 0.1344, 0.8637, 0.1344, 0.8199, 0.1781, 0.8199, 0.1562, 0.8199, 0.1373, 0.8309, 0.1373, 0.8527, 0.1562, 0.8637, 0.1752, 0.8527, 0.1752, 0.8309, 0.1781, 0.8637, 0.1344, 0.8637, 0.1344, 0.8199, 0.1781, 0.8199, 0.1781, 0.8637, 0.1344, 0.8637, 0.1344, 0.8199, 0.1781, 0.8199, 0.1781, 0.8637, 0.1344, 0.8637, 0.1344, 0.8199, 0.1781, 0.8199, 0.1781, 0.8637, 0.1344, 0.8637, 0.1344, 0.8199, 0.1781, 0.8199, 0.1781, 0.8637, 0.1344, 0.8637, 0.1344, 0.8199, 0.1781, 0.8199, 0.1781, 0.8637, 0.1344, 0.8637, 0.1344, 0.8199, 0.1781, 0.8199, 0.1781, 0.8637, 0.1344, 0.8637, 0.1344, 0.8199, 0.1781, 0.8199, 0.1781, 0.8637, 0.1344, 0.8637, 0.1344, 0.8199, 0.1781, 0.8199, 0.1781, 0.8637, 0.1344, 0.8637, 0.1344, 0.8199, 0.1781, 0.8199, 0.1781, 0.8637, 0.1344, 0.8637, 0.1344, 0.8199, 0.1781, 0.8199, 0.1781, 0.8637, 0.1344, 0.8637, 0.1344, 0.8199, 0.1781, 0.8199, 0.5219, 0.5219, 0.4781, 0.5219, 0.4781, 0.4781, 0.5219, 0.4781, 0.5219, 0.5219, 0.4781, 0.5219, 0.4781, 0.4781, 0.5219, 0.4781, 0.1781, 0.8637, 0.1344, 0.8637, 0.1344, 0.8199, 0.1781, 0.8199, 0.1781, 0.8637, 0.1344, 0.8637, 0.1344, 0.8199, 0.1781, 0.8199, 0.1781, 0.8637, 0.1344, 0.8637, 0.1344, 0.8199, 0.1781, 0.8199, 0.1781, 0.8637, 0.1344, 0.8637, 0.1344, 0.8199, 0.1781, 0.8199, 0.1781, 0.8637, 0.1344, 0.8637, 0.1344, 0.8199, 0.1781, 0.8199, 0.1781, 0.8637, 0.1344, 0.8637, 0.1344, 0.8199, 0.1781, 0.8199, 0.5219, 0.5219, 0.4781, 0.5219, 0.4781, 0.4781, 0.5219, 0.4781, 0.5219, 0.5219, 0.4781, 0.5219, 0.4781, 0.4781, 0.5219, 0.4781, 0.1781, 0.8637, 0.1344, 0.8637, 0.1344, 0.8199, 0.1781, 0.8199, 0.1781, 0.8637, 0.1344, 0.8637, 0.1344, 0.8199, 0.1781, 0.8199, 0.1562, 0.8199, 0.1408, 0.8263, 0.1344, 0.8418, 0.1408, 0.8573, 0.1562, 0.8637, 0.1717, 0.8573, 0.1781, 0.8418, 0.1717, 0.8263, 0.1781, 0.8637, 0.1344, 0.8637, 0.1344, 0.8199, 0.1781, 0.8199, 0.1781, 0.8637, 0.1344, 0.8637, 0.1344, 0.8199, 0.1781, 0.8199, 0.2188, 0.9469, 0.1998, 0.9578, 0.1998, 0.9797, 0.2188, 0.9906, 0.2377, 0.9797, 0.2377, 0.9578, 0.1781, 0.8637, 0.1344, 0.8637, 0.1344, 0.8199, 0.1781, 0.8199, 0.1562, 0.8199, 0.1408, 0.8263, 0.1344, 0.8418, 0.1408, 0.8573, 0.1562, 0.8637, 0.1717, 0.8573, 0.1781, 0.8418, 0.1717, 0.8263, 0.1781, 0.8637, 0.1344, 0.8637, 0.1344, 0.8199, 0.1781, 0.8199, 0.1562, 0.8199, 0.1354, 0.835, 0.1434, 0.8595, 0.1691, 0.8595, 0.1771, 0.835, 0.1562, 0.8199, 0.1373, 0.8309, 0.1373, 0.8527, 0.1562, 0.8637, 0.1752, 0.8527, 0.1752, 0.8309, 0.1781, 0.8637, 0.1344, 0.8637, 0.1344, 0.8199, 0.1781, 0.8199, 0.1562, 0.8199, 0.1408, 0.8263, 0.1344, 0.8418, 0.1408, 0.8573, 0.1562, 0.8637, 0.1717, 0.8573, 0.1781, 0.8418, 0.1717, 0.8263, 0.1781, 0.8637, 0.1344, 0.8637, 0.1344, 0.8199, 0.1781, 0.8199, 0.1781, 0.8637, 0.1344, 0.8637, 0.1344, 0.8199, 0.1781, 0.8199, 0.2188, 0.9469, 0.1998, 0.9578, 0.1998, 0.9797, 0.2188, 0.9906, 0.2377, 0.9797, 0.2377, 0.9578, 0.1781, 0.8637, 0.1344, 0.8637, 0.1344, 0.8199, 0.1781, 0.8199, 0.1562, 0.8199, 0.1408, 0.8263, 0.1344, 0.8418, 0.1408, 0.8573, 0.1562, 0.8637, 0.1717, 0.8573, 0.1781, 0.8418, 0.1717, 0.8263, 0.1781, 0.8637, 0.1344, 0.8637, 0.1344, 0.8199, 0.1781, 0.8199, 0.1781, 0.8637, 0.1344, 0.8637, 0.1344, 0.8199, 0.1781, 0.8199, 0.2367, 0.8012, 0.193, 0.8012, 0.193, 0.7574, 0.2367, 0.7574, 0.2148, 0.7574, 0.1994, 0.7638, 0.193, 0.7793, 0.1994, 0.7948, 0.2148, 0.8012, 0.2303, 0.7948, 0.2367, 0.7793, 0.2303, 0.7638, 0.2367, 0.8012, 0.193, 0.8012, 0.193, 0.7574, 0.2367, 0.7574, 0.2367, 0.8012, 0.193, 0.8012, 0.193, 0.7574, 0.2367, 0.7574, 0.2367, 0.8012, 0.193, 0.8012, 0.193, 0.7574, 0.2367, 0.7574, 0.2367, 0.8012, 0.193, 0.8012, 0.193, 0.7574, 0.2367, 0.7574, 0.2367, 0.8012, 0.193, 0.8012, 0.193, 0.7574, 0.2367, 0.7574, 0.2148, 0.7574, 0.1994, 0.7638, 0.193, 0.7793, 0.1994, 0.7948, 0.2148, 0.8012, 0.2303, 0.7948, 0.2367, 0.7793, 0.2303, 0.7638, 0.1781, 0.8637, 0.1344, 0.8637, 0.1344, 0.8199, 0.1781, 0.8199, 0.2367, 0.8012, 0.193, 0.8012, 0.193, 0.7574, 0.2367, 0.7574, 0.1781, 0.8637, 0.1344, 0.8637, 0.1344, 0.8199, 0.1781, 0.8199, 0.2367, 0.8012, 0.193, 0.8012, 0.193, 0.7574, 0.2367, 0.7574, 0.1781, 0.8637, 0.1344, 0.8637, 0.1344, 0.8199, 0.1781, 0.8199, 0.2367, 0.8012, 0.193, 0.8012, 0.193, 0.7574, 0.2367, 0.7574, 0.1781, 0.8637, 0.1344, 0.8637, 0.1344, 0.8199, 0.1781, 0.8199, 0.2148, 0.7574, 0.1994, 0.7638, 0.193, 0.7793, 0.1994, 0.7948, 0.2148, 0.8012, 0.2303, 0.7948, 0.2367, 0.7793, 0.2303, 0.7638, 0.2367, 0.8012, 0.193, 0.8012, 0.193, 0.7574, 0.2367, 0.7574, 0.2367, 0.8012, 0.193, 0.8012, 0.193, 0.7574, 0.2367, 0.7574, 0.2148, 0.7574, 0.194, 0.7725, 0.202, 0.797, 0.2277, 0.797, 0.2357, 0.7725, 0.2148, 0.7574, 0.194, 0.7725, 0.202, 0.797, 0.2277, 0.797, 0.2357, 0.7725, 0.2148, 0.7574, 0.194, 0.7725, 0.202, 0.797, 0.2277, 0.797, 0.2357, 0.7725, 0.2148, 0.7574, 0.194, 0.7725, 0.202, 0.797, 0.2277, 0.797, 0.2357, 0.7725, 0.2148, 0.7574, 0.194, 0.7725, 0.202, 0.797, 0.2277, 0.797, 0.2357, 0.7725, 0.2148, 0.7574, 0.194, 0.7725, 0.202, 0.797, 0.2277, 0.797, 0.2357, 0.7725, 0.2367, 0.8012, 0.193, 0.8012, 0.193, 0.7574, 0.2367, 0.7574, 0.2367, 0.8012, 0.193, 0.8012, 0.193, 0.7574, 0.2367, 0.7574, 0.2148, 0.7574, 0.1994, 0.7638, 0.193, 0.7793, 0.1994, 0.7948, 0.2148, 0.8012, 0.2303, 0.7948, 0.2367, 0.7793, 0.2303, 0.7638, 0.2148, 0.7574, 0.1959, 0.7684, 0.1959, 0.7902, 0.2148, 0.8012, 0.2338, 0.7902, 0.2338, 0.7684, 0.2367, 0.8012, 0.193, 0.8012, 0.193, 0.7574, 0.2367, 0.7574, 0.2148, 0.7574, 0.1959, 0.7684, 0.1959, 0.7902, 0.2148, 0.8012, 0.2338, 0.7902, 0.2338, 0.7684, 0.2148, 0.7574, 0.1959, 0.7684, 0.1959, 0.7902, 0.2148, 0.8012, 0.2338, 0.7902, 0.2338, 0.7684, 0.2148, 0.7574, 0.1959, 0.7684, 0.1959, 0.7902, 0.2148, 0.8012, 0.2338, 0.7902, 0.2338, 0.7684, 0.2367, 0.8012, 0.193, 0.8012, 0.193, 0.7574, 0.2367, 0.7574, 0.2148, 0.7574, 0.1959, 0.7684, 0.1959, 0.7902, 0.2148, 0.8012, 0.2338, 0.7902, 0.2338, 0.7684, 0.2367, 0.8012, 0.193, 0.8012, 0.193, 0.7574, 0.2367, 0.7574, 0.2367, 0.8012, 0.193, 0.8012, 0.193, 0.7574, 0.2367, 0.7574, 0.2148, 0.7574, 0.1959, 0.7684, 0.1959, 0.7902, 0.2148, 0.8012, 0.2338, 0.7902, 0.2338, 0.7684, 0.2148, 0.7574, 0.1959, 0.7684, 0.1959, 0.7902, 0.2148, 0.8012, 0.2338, 0.7902, 0.2338, 0.7684, 0.2367, 0.8012, 0.193, 0.8012, 0.193, 0.7574, 0.2367, 0.7574, 0.2148, 0.7574, 0.1959, 0.7684, 0.1959, 0.7902, 0.2148, 0.8012, 0.2338, 0.7902, 0.2338, 0.7684, 0.1781, 0.8637, 0.1344, 0.8637, 0.1344, 0.8199, 0.1781, 0.8199, 0.1781, 0.8637, 0.1344, 0.8637, 0.1344, 0.8199, 0.1781, 0.8199, 0.1781, 0.8637, 0.1344, 0.8637, 0.1344, 0.8199, 0.1781, 0.8199, 0.1781, 0.8637, 0.1344, 0.8637, 0.1344, 0.8199, 0.1781, 0.8199, 0.1562, 0.8199, 0.1373, 0.8309, 0.1373, 0.8527, 0.1562, 0.8637, 0.1752, 0.8527, 0.1752, 0.8309, 0.1562, 0.8199, 0.1434, 0.8241, 0.1354, 0.835, 0.1354, 0.8486, 0.1434, 0.8595, 0.1562, 0.8637, 0.1691, 0.8595, 0.1771, 0.8486, 0.1771, 0.835, 0.1691, 0.8241, 0.1562, 0.8199, 0.1373, 0.8309, 0.1373, 0.8527, 0.1562, 0.8637, 0.1752, 0.8527, 0.1752, 0.8309, 0.1781, 0.8637, 0.1344, 0.8637, 0.1344, 0.8199, 0.1781, 0.8199, 0.1562, 0.8199, 0.1373, 0.8309, 0.1373, 0.8527, 0.1562, 0.8637, 0.1752, 0.8527, 0.1752, 0.8309, 0.1562, 0.8199, 0.1373, 0.8309, 0.1373, 0.8527, 0.1562, 0.8637, 0.1752, 0.8527, 0.1752, 0.8309, 0.1781, 0.8637, 0.1344, 0.8637, 0.1344, 0.8199, 0.1781, 0.8199, 0.1781, 0.8637, 0.1344, 0.8637, 0.1344, 0.8199, 0.1781, 0.8199, 0.1781, 0.8637, 0.1344, 0.8637, 0.1344, 0.8199, 0.1781, 0.8199, 0.1781, 0.8637, 0.1344, 0.8637, 0.1344, 0.8199, 0.1781, 0.8199, 0.1781, 0.8637, 0.1344, 0.8637, 0.1344, 0.8199, 0.1781, 0.8199, 0.2367, 0.8012, 0.193, 0.8012, 0.193, 0.7574, 0.2367, 0.7574, 0.2367, 0.8012, 0.193, 0.8012, 0.193, 0.7574, 0.2367, 0.7574, 0.1562, 0.8199, 0.1373, 0.8309, 0.1373, 0.8527, 0.1562, 0.8637, 0.1752, 0.8527, 0.1752, 0.8309, 0.1781, 0.8637, 0.1344, 0.8637, 0.1344, 0.8199, 0.1781, 0.8199, 0.1781, 0.8637, 0.1344, 0.8637, 0.1344, 0.8199, 0.1781, 0.8199, 0.1781, 0.8637, 0.1344, 0.8637, 0.1344, 0.8199, 0.1781, 0.8199, 0.1562, 0.8199, 0.1354, 0.835, 0.1434, 0.8595, 0.1691, 0.8595, 0.1771, 0.835, 0.1781, 0.8637, 0.1344, 0.8637, 0.1344, 0.8199, 0.1781, 0.8199, 0.2367, 0.8012, 0.193, 0.8012, 0.193, 0.7574, 0.2367, 0.7574, 0.1781, 0.8637, 0.1344, 0.8637, 0.1344, 0.8199, 0.1781, 0.8199, 0.1781, 0.8637, 0.1344, 0.8637, 0.1344, 0.8199, 0.1781, 0.8199, 0.1781, 0.8637, 0.1344, 0.8637, 0.1344, 0.8199, 0.1781, 0.8199, 0.1781, 0.8637, 0.1344, 0.8637, 0.1344, 0.8199, 0.1781, 0.8199, 0.1562, 0.8199, 0.1434, 0.8241, 0.1354, 0.835, 0.1354, 0.8486, 0.1434, 0.8595, 0.1562, 0.8637, 0.1691, 0.8595, 0.1771, 0.8486, 0.1771, 0.835, 0.1691, 0.8241, 0.1781, 0.8637, 0.1344, 0.8637, 0.1344, 0.8199, 0.1781, 0.8199, 0.1781, 0.8637, 0.1344, 0.8637, 0.1344, 0.8199, 0.1781, 0.8199, 0.2367, 0.8012, 0.193, 0.8012, 0.193, 0.7574, 0.2367, 0.7574, 0.1781, 0.8637, 0.1344, 0.8637, 0.1344, 0.8199, 0.1781, 0.8199, 0.1781, 0.8637, 0.1344, 0.8637, 0.1344, 0.8199, 0.1781, 0.8199, 0.1781, 0.8637, 0.1344, 0.8637, 0.1344, 0.8199, 0.1781, 0.8199, 0.1781, 0.8637, 0.1344, 0.8637, 0.1344, 0.8199, 0.1781, 0.8199, 0.1781, 0.8637, 0.1344, 0.8637, 0.1344, 0.8199, 0.1781, 0.8199, 0.1781, 0.8637, 0.1344, 0.8637, 0.1344, 0.8199, 0.1781, 0.8199, 0.1781, 0.8637, 0.1344, 0.8637, 0.1344, 0.8199, 0.1781, 0.8199, 0.1781, 0.8637, 0.1344, 0.8637, 0.1344, 0.8199, 0.1781, 0.8199, 0.1781, 0.8637, 0.1344, 0.8637, 0.1344, 0.8199, 0.1781, 0.8199, 0.1781, 0.8637, 0.1344, 0.8637, 0.1344, 0.8199, 0.1781, 0.8199, 0.1781, 0.8637, 0.1344, 0.8637, 0.1344, 0.8199, 0.1781, 0.8199, 0.1781, 0.8637, 0.1344, 0.8637, 0.1344, 0.8199, 0.1781, 0.8199, 0.1562, 0.8199, 0.1354, 0.835, 0.1434, 0.8595, 0.1691, 0.8595, 0.1771, 0.835, 0.1781, 0.8637, 0.1344, 0.8637, 0.1344, 0.8199, 0.1781, 0.8199, 0.1781, 0.8637, 0.1344, 0.8637, 0.1344, 0.8199, 0.1781, 0.8199, 0.1781, 0.8637, 0.1344, 0.8637, 0.1344, 0.8199, 0.1781, 0.8199, 0.1781, 0.8637, 0.1344, 0.8637, 0.1344, 0.8199, 0.1781, 0.8199, 0.1781, 0.8637, 0.1344, 0.8637, 0.1344, 0.8199, 0.1781, 0.8199, 0.1781, 0.8637, 0.1344, 0.8637, 0.1344, 0.8199, 0.1781, 0.8199, 0.1562, 0.8199, 0.1373, 0.8309, 0.1373, 0.8527, 0.1562, 0.8637, 0.1752, 0.8527, 0.1752, 0.8309, 0.1781, 0.8637, 0.1344, 0.8637, 0.1344, 0.8199, 0.1781, 0.8199, 0.1562, 0.8199, 0.1373, 0.8309, 0.1373, 0.8527, 0.1562, 0.8637, 0.1752, 0.8527, 0.1752, 0.8309, 0.1781, 0.8637, 0.1344, 0.8637, 0.1344, 0.8199, 0.1781, 0.8199, 0.1562, 0.8199, 0.1373, 0.8309, 0.1373, 0.8527, 0.1562, 0.8637, 0.1752, 0.8527, 0.1752, 0.8309, 0.5, 0.4781, 0.4845, 0.4845, 0.4781, 0.5, 0.4845, 0.5155, 0.5, 0.5219, 0.5155, 0.5155, 0.5219, 0.5, 0.5155, 0.4845, 0.5, 0.4781, 0.481, 0.4891, 0.481, 0.5109, 0.5, 0.5219, 0.519, 0.5109, 0.519, 0.4891, 0.1781, 0.8637, 0.1344, 0.8637, 0.1344, 0.8199, 0.1781, 0.8199, 0.1562, 0.8199, 0.1373, 0.8309, 0.1373, 0.8527, 0.1562, 0.8637, 0.1752, 0.8527, 0.1752, 0.8309, 0.1781, 0.8637, 0.1344, 0.8637, 0.1344, 0.8199, 0.1781, 0.8199, 0.1562, 0.8199, 0.1373, 0.8309, 0.1373, 0.8527, 0.1562, 0.8637, 0.1752, 0.8527, 0.1752, 0.8309, 0.1781, 0.8637, 0.1344, 0.8637, 0.1344, 0.8199, 0.1781, 0.8199, 0.1562, 0.8199, 0.1373, 0.8309, 0.1373, 0.8527, 0.1562, 0.8637, 0.1752, 0.8527, 0.1752, 0.8309, 0.5, 0.4781, 0.4845, 0.4845, 0.4781, 0.5, 0.4845, 0.5155, 0.5, 0.5219, 0.5155, 0.5155, 0.5219, 0.5, 0.5155, 0.4845, 0.5, 0.4781, 0.481, 0.4891, 0.481, 0.5109, 0.5, 0.5219, 0.519, 0.5109, 0.519, 0.4891, 0.1781, 0.8637, 0.1344, 0.8637, 0.1344, 0.8199, 0.1781, 0.8199, 0.1781, 0.8637, 0.1344, 0.8637, 0.1344, 0.8199, 0.1781, 0.8199, 0.1562, 0.8199, 0.1408, 0.8263, 0.1344, 0.8418, 0.1408, 0.8573, 0.1562, 0.8637, 0.1717, 0.8573, 0.1781, 0.8418, 0.1717, 0.8263, 0.1781, 0.8637, 0.1344, 0.8637, 0.1344, 0.8199, 0.1781, 0.8199, 0.1781, 0.8637, 0.1344, 0.8637, 0.1344, 0.8199, 0.1781, 0.8199, 0.2188, 0.9469, 0.1998, 0.9578, 0.1998, 0.9797, 0.2188, 0.9906, 0.2377, 0.9797, 0.2377, 0.9578, 0.1781, 0.8637, 0.1344, 0.8637, 0.1344, 0.8199, 0.1781, 0.8199, 0.1562, 0.8199, 0.1408, 0.8263, 0.1344, 0.8418, 0.1408, 0.8573, 0.1562, 0.8637, 0.1717, 0.8573, 0.1781, 0.8418, 0.1717, 0.8263, 0.1781, 0.8637, 0.1344, 0.8637, 0.1344, 0.8199, 0.1781, 0.8199, 0.1562, 0.8199, 0.1354, 0.835, 0.1434, 0.8595, 0.1691, 0.8595, 0.1771, 0.835, 0.1562, 0.8199, 0.1373, 0.8309, 0.1373, 0.8527, 0.1562, 0.8637, 0.1752, 0.8527, 0.1752, 0.8309, 0.1781, 0.8637, 0.1344, 0.8637, 0.1344, 0.8199, 0.1781, 0.8199, 0.1562, 0.8199, 0.1408, 0.8263, 0.1344, 0.8418, 0.1408, 0.8573, 0.1562, 0.8637, 0.1717, 0.8573, 0.1781, 0.8418, 0.1717, 0.8263, 0.1781, 0.8637, 0.1344, 0.8637, 0.1344, 0.8199, 0.1781, 0.8199, 0.1781, 0.8637, 0.1344, 0.8637, 0.1344, 0.8199, 0.1781, 0.8199, 0.2188, 0.9469, 0.1998, 0.9578, 0.1998, 0.9797, 0.2188, 0.9906, 0.2377, 0.9797, 0.2377, 0.9578, 0.1781, 0.8637, 0.1344, 0.8637, 0.1344, 0.8199, 0.1781, 0.8199, 0.1562, 0.8199, 0.1408, 0.8263, 0.1344, 0.8418, 0.1408, 0.8573, 0.1562, 0.8637, 0.1717, 0.8573, 0.1781, 0.8418, 0.1717, 0.8263, 0.1781, 0.8637, 0.1344, 0.8637, 0.1344, 0.8199, 0.1781, 0.8199, 0.1562, 0.8199, 0.1354, 0.835, 0.1434, 0.8595, 0.1691, 0.8595, 0.1771, 0.835, 0.2367, 0.8012, 0.193, 0.8012, 0.193, 0.7574, 0.2367, 0.7574, 0.2367, 0.8012, 0.193, 0.8012, 0.193, 0.7574, 0.2367, 0.7574, 0.2367, 0.8012, 0.193, 0.8012, 0.193, 0.7574, 0.2367, 0.7574, 0.2367, 0.8012, 0.193, 0.8012, 0.193, 0.7574, 0.2367, 0.7574, 0.1781, 0.8637, 0.1344, 0.8637, 0.1344, 0.8199, 0.1781, 0.8199, 0.2367, 0.8012, 0.193, 0.8012, 0.193, 0.7574, 0.2367, 0.7574, 0.1781, 0.8637, 0.1344, 0.8637, 0.1344, 0.8199, 0.1781, 0.8199, 0.2367, 0.8012, 0.193, 0.8012, 0.193, 0.7574, 0.2367, 0.7574, 0.1781, 0.8637, 0.1344, 0.8637, 0.1344, 0.8199, 0.1781, 0.8199, 0.2367, 0.8012, 0.193, 0.8012, 0.193, 0.7574, 0.2367, 0.7574, 0.1781, 0.8637, 0.1344, 0.8637, 0.1344, 0.8199, 0.1781, 0.8199, 0.2367, 0.8012, 0.193, 0.8012, 0.193, 0.7574, 0.2367, 0.7574, 0.2367, 0.8012, 0.193, 0.8012, 0.193, 0.7574, 0.2367, 0.7574, 0.2367, 0.8012, 0.193, 0.8012, 0.193, 0.7574, 0.2367, 0.7574, 0.2367, 0.8012, 0.193, 0.8012, 0.193, 0.7574, 0.2367, 0.7574, 0.2367, 0.8012, 0.193, 0.8012, 0.193, 0.7574, 0.2367, 0.7574, 0.2367, 0.8012, 0.193, 0.8012, 0.193, 0.7574, 0.2367, 0.7574, 0.2367, 0.8012, 0.193, 0.8012, 0.193, 0.7574, 0.2367, 0.7574, 0.2367, 0.8012, 0.193, 0.8012, 0.193, 0.7574, 0.2367, 0.7574, 0.2367, 0.8012, 0.193, 0.8012, 0.193, 0.7574, 0.2367, 0.7574, 0.2367, 0.8012, 0.193, 0.8012, 0.193, 0.7574, 0.2367, 0.7574, 0.2367, 0.8012, 0.193, 0.8012, 0.193, 0.7574, 0.2367, 0.7574, 0.2367, 0.8012, 0.193, 0.8012, 0.193, 0.7574, 0.2367, 0.7574, 0.2367, 0.8012, 0.193, 0.8012, 0.193, 0.7574, 0.2367, 0.7574, 0.2367, 0.8012, 0.193, 0.8012, 0.193, 0.7574, 0.2367, 0.7574, 0.2148, 0.7574, 0.1959, 0.7684, 0.1959, 0.7902, 0.2148, 0.8012, 0.2338, 0.7902, 0.2338, 0.7684, 0.2148, 0.7574, 0.1959, 0.7684, 0.1959, 0.7902, 0.2148, 0.8012, 0.2338, 0.7902, 0.2338, 0.7684, 0.2367, 0.8012, 0.193, 0.8012, 0.193, 0.7574, 0.2367, 0.7574, 0.2367, 0.8012, 0.193, 0.8012, 0.193, 0.7574, 0.2367, 0.7574, 0.2367, 0.8012, 0.193, 0.8012, 0.193, 0.7574, 0.2367, 0.7574, 0.2148, 0.7574, 0.1959, 0.7684, 0.1959, 0.7902, 0.2148, 0.8012, 0.2338, 0.7902, 0.2338, 0.7684, 0.2148, 0.7574, 0.1959, 0.7684, 0.1959, 0.7902, 0.2148, 0.8012, 0.2338, 0.7902, 0.2338, 0.7684, 0.2367, 0.8012, 0.193, 0.8012, 0.193, 0.7574, 0.2367, 0.7574, 0.2367, 0.8012, 0.193, 0.8012, 0.193, 0.7574, 0.2367, 0.7574, 0.1562, 0.8199, 0.1373, 0.8309, 0.1373, 0.8527, 0.1562, 0.8637, 0.1752, 0.8527, 0.1752, 0.8309, 0.2148, 0.7574, 0.1959, 0.7684, 0.1959, 0.7902, 0.2148, 0.8012, 0.2338, 0.7902, 0.2338, 0.7684, 0.5, 0.4781, 0.481, 0.4891, 0.481, 0.5109, 0.5, 0.5219, 0.519, 0.5109, 0.519, 0.4891, 0.2188, 0.9469, 0.1998, 0.9578, 0.1998, 0.9797, 0.2188, 0.9906, 0.2377, 0.9797, 0.2377, 0.9578, 0.1781, 0.8637, 0.1344, 0.8637, 0.1344, 0.8199, 0.1781, 0.8199, 0.1562, 0.8199, 0.1373, 0.8309, 0.1373, 0.8527, 0.1562, 0.8637, 0.1752, 0.8527, 0.1752, 0.8309, 0.1562, 0.8199, 0.1354, 0.835, 0.1434, 0.8595, 0.1691, 0.8595, 0.1771, 0.835, 0.2148, 0.7574, 0.1959, 0.7684, 0.1959, 0.7902, 0.2148, 0.8012, 0.2338, 0.7902, 0.2338, 0.7684, 0.2148, 0.7574, 0.1994, 0.7638, 0.193, 0.7793, 0.1994, 0.7948, 0.2148, 0.8012, 0.2303, 0.7948, 0.2367, 0.7793, 0.2303, 0.7638, 0.2367, 0.8012, 0.193, 0.8012, 0.193, 0.7574, 0.2367, 0.7574, 0.2148, 0.7574, 0.1959, 0.7684, 0.1959, 0.7902, 0.2148, 0.8012, 0.2338, 0.7902, 0.2338, 0.7684, 0.2367, 0.8012, 0.193, 0.8012, 0.193, 0.7574, 0.2367, 0.7574, 0.1562, 0.8199, 0.1391, 0.8281, 0.1349, 0.8467, 0.1468, 0.8615, 0.1657, 0.8615, 0.1776, 0.8467, 0.1734, 0.8281, 0.1562, 0.8199, 0.1408, 0.8263, 0.1344, 0.8418, 0.1408, 0.8573, 0.1562, 0.8637, 0.1717, 0.8573, 0.1781, 0.8418, 0.1717, 0.8263, 0.1562, 0.8199, 0.1373, 0.8309, 0.1373, 0.8527, 0.1562, 0.8637, 0.1752, 0.8527, 0.1752, 0.8309, 0.1562, 0.8199, 0.1373, 0.8309, 0.1373, 0.8527, 0.1562, 0.8637, 0.1752, 0.8527, 0.1752, 0.8309, 0.1562, 0.8199, 0.1354, 0.835, 0.1434, 0.8595, 0.1691, 0.8595, 0.1771, 0.835, 0.1562, 0.8199, 0.1373, 0.8309, 0.1373, 0.8527, 0.1562, 0.8637, 0.1752, 0.8527, 0.1752, 0.8309, 0.1781, 0.8637, 0.1344, 0.8637, 0.1344, 0.8199, 0.1781, 0.8199, 0.2148, 0.7574, 0.1959, 0.7684, 0.1959, 0.7902, 0.2148, 0.8012, 0.2338, 0.7902, 0.2338, 0.7684, 0.2148, 0.7574, 0.194, 0.7725, 0.202, 0.797, 0.2277, 0.797, 0.2357, 0.7725, 0.2148, 0.7574, 0.1959, 0.7684, 0.1959, 0.7902, 0.2148, 0.8012, 0.2338, 0.7902, 0.2338, 0.7684, 0.1781, 0.8637, 0.1344, 0.8637, 0.1344, 0.8199, 0.1781, 0.8199, 0.1562, 0.8199, 0.1391, 0.8281, 0.1349, 0.8467, 0.1468, 0.8615, 0.1657, 0.8615, 0.1776, 0.8467, 0.1734, 0.8281, 0.2148, 0.7574, 0.1994, 0.7638, 0.193, 0.7793, 0.1994, 0.7948, 0.2148, 0.8012, 0.2303, 0.7948, 0.2367, 0.7793, 0.2303, 0.7638, 0.2367, 0.8012, 0.193, 0.8012, 0.193, 0.7574, 0.2367, 0.7574, 0.1781, 0.8637, 0.1344, 0.8637, 0.1344, 0.8199, 0.1781, 0.8199, 0.1562, 0.8199, 0.1354, 0.835, 0.1434, 0.8595, 0.1691, 0.8595, 0.1771, 0.835, 0.2367, 0.8012, 0.193, 0.8012, 0.193, 0.7574, 0.2367, 0.7574, 0.1781, 0.8637, 0.1344, 0.8637, 0.1344, 0.8199, 0.1781, 0.8199, 0.2148, 0.7574, 0.1959, 0.7684, 0.1959, 0.7902, 0.2148, 0.8012, 0.2338, 0.7902, 0.2338, 0.7684, 0.2148, 0.7574, 0.194, 0.7725, 0.202, 0.797, 0.2277, 0.797, 0.2357, 0.7725, 0.5, 0.4781, 0.481, 0.4891, 0.481, 0.5109, 0.5, 0.5219, 0.519, 0.5109, 0.519, 0.4891, 0.2148, 0.7574, 0.1959, 0.7684, 0.1959, 0.7902, 0.2148, 0.8012, 0.2338, 0.7902, 0.2338, 0.7684, 0.1562, 0.8199, 0.1391, 0.8281, 0.1349, 0.8467, 0.1468, 0.8615, 0.1657, 0.8615, 0.1776, 0.8467, 0.1734, 0.8281, 0.1562, 0.8199, 0.1391, 0.8281, 0.1349, 0.8467, 0.1468, 0.8615, 0.1657, 0.8615, 0.1776, 0.8467, 0.1734, 0.8281, 0.1562, 0.8199, 0.1354, 0.835, 0.1434, 0.8595, 0.1691, 0.8595, 0.1771, 0.835, 0.1562, 0.8199, 0.1373, 0.8309, 0.1373, 0.8527, 0.1562, 0.8637, 0.1752, 0.8527, 0.1752, 0.8309, 0.1781, 0.8637, 0.1344, 0.8637, 0.1344, 0.8199, 0.1781, 0.8199, 0.1562, 0.8199, 0.1391, 0.8281, 0.1349, 0.8467, 0.1468, 0.8615, 0.1657, 0.8615, 0.1776, 0.8467, 0.1734, 0.8281, 0.2367, 0.8012, 0.193, 0.8012, 0.193, 0.7574, 0.2367, 0.7574, 0.1562, 0.8199, 0.1373, 0.8309, 0.1373, 0.8527, 0.1562, 0.8637, 0.1752, 0.8527, 0.1752, 0.8309, 0.2148, 0.7574, 0.1959, 0.7684, 0.1959, 0.7902, 0.2148, 0.8012, 0.2338, 0.7902, 0.2338, 0.7684, 0.1562, 0.8199, 0.1391, 0.8281, 0.1349, 0.8467, 0.1468, 0.8615, 0.1657, 0.8615, 0.1776, 0.8467, 0.1734, 0.8281, 0.1781, 0.8637, 0.1344, 0.8637, 0.1344, 0.8199, 0.1781, 0.8199, 0.2367, 0.8012, 0.193, 0.8012, 0.193, 0.7574, 0.2367, 0.7574, 0.1562, 0.8199, 0.1373, 0.8309, 0.1373, 0.8527, 0.1562, 0.8637, 0.1752, 0.8527, 0.1752, 0.8309, 0.2367, 0.8012, 0.193, 0.8012, 0.193, 0.7574, 0.2367, 0.7574, 0.2367, 0.8012, 0.193, 0.8012, 0.193, 0.7574, 0.2367, 0.7574, 0.2188, 0.9469, 0.1998, 0.9578, 0.1998, 0.9797, 0.2188, 0.9906, 0.2377, 0.9797, 0.2377, 0.9578, 0.2148, 0.7574, 0.1994, 0.7638, 0.193, 0.7793, 0.1994, 0.7948, 0.2148, 0.8012, 0.2303, 0.7948, 0.2367, 0.7793, 0.2303, 0.7638, 0.1562, 0.8199, 0.1373, 0.8309, 0.1373, 0.8527, 0.1562, 0.8637, 0.1752, 0.8527, 0.1752, 0.8309, 0.1781, 0.8637, 0.1344, 0.8637, 0.1344, 0.8199, 0.1781, 0.8199, 0.1562, 0.8199, 0.1354, 0.835, 0.1434, 0.8595, 0.1691, 0.8595, 0.1771, 0.835, 0.1562, 0.8199, 0.1408, 0.8263, 0.1344, 0.8418, 0.1408, 0.8573, 0.1562, 0.8637, 0.1717, 0.8573, 0.1781, 0.8418, 0.1717, 0.8263, 0.1562, 0.8199, 0.1373, 0.8309, 0.1373, 0.8527, 0.1562, 0.8637, 0.1752, 0.8527, 0.1752, 0.8309, 0.1781, 0.8637, 0.1344, 0.8637, 0.1344, 0.8199, 0.1781, 0.8199, 0.5219, 0.5219, 0.4781, 0.5219, 0.4781, 0.4781, 0.5219, 0.4781, 0.1781, 0.8637, 0.1344, 0.8637, 0.1344, 0.8199, 0.1781, 0.8199, 0.2148, 0.7574, 0.1959, 0.7684, 0.1959, 0.7902, 0.2148, 0.8012, 0.2338, 0.7902, 0.2338, 0.7684, 0.1562, 0.8199, 0.1391, 0.8281, 0.1349, 0.8467, 0.1468, 0.8615, 0.1657, 0.8615, 0.1776, 0.8467, 0.1734, 0.8281, 0.1562, 0.8199, 0.1354, 0.835, 0.1434, 0.8595, 0.1691, 0.8595, 0.1771, 0.835, 0.1562, 0.8199, 0.1373, 0.8309, 0.1373, 0.8527, 0.1562, 0.8637, 0.1752, 0.8527, 0.1752, 0.8309, 0.1781, 0.8637, 0.1344, 0.8637, 0.1344, 0.8199, 0.1781, 0.8199, 0.2367, 0.8012, 0.193, 0.8012, 0.193, 0.7574, 0.2367, 0.7574, 0.1781, 0.8637, 0.1344, 0.8637, 0.1344, 0.8199, 0.1781, 0.8199, 0.2148, 0.7574, 0.194, 0.7725, 0.202, 0.797, 0.2277, 0.797, 0.2357, 0.7725, 0.2148, 0.7574, 0.1959, 0.7684, 0.1959, 0.7902, 0.2148, 0.8012, 0.2338, 0.7902, 0.2338, 0.7684, 0.1562, 0.8199, 0.1373, 0.8309, 0.1373, 0.8527, 0.1562, 0.8637, 0.1752, 0.8527, 0.1752, 0.8309, 0.1781, 0.8637, 0.1344, 0.8637, 0.1344, 0.8199, 0.1781, 0.8199, 0.1562, 0.8199, 0.1391, 0.8281, 0.1349, 0.8467, 0.1468, 0.8615, 0.1657, 0.8615, 0.1776, 0.8467, 0.1734, 0.8281, 0.2367, 0.8012, 0.193, 0.8012, 0.193, 0.7574, 0.2367, 0.7574, 0.1781, 0.8637, 0.1344, 0.8637, 0.1344, 0.8199, 0.1781, 0.8199, 0.2367, 0.8012, 0.193, 0.8012, 0.193, 0.7574, 0.2367, 0.7574, 0.2148, 0.7574, 0.1994, 0.7638, 0.193, 0.7793, 0.1994, 0.7948, 0.2148, 0.8012, 0.2303, 0.7948, 0.2367, 0.7793, 0.2303, 0.7638, 0.1562, 0.8199, 0.1373, 0.8309, 0.1373, 0.8527, 0.1562, 0.8637, 0.1752, 0.8527, 0.1752, 0.8309, 0.2148, 0.7574, 0.1959, 0.7684, 0.1959, 0.7902, 0.2148, 0.8012, 0.2338, 0.7902, 0.2338, 0.7684, 0.2188, 0.9469, 0.1998, 0.9578, 0.1998, 0.9797, 0.2188, 0.9906, 0.2377, 0.9797, 0.2377, 0.9578, 0.2148, 0.7574, 0.1959, 0.7684, 0.1959, 0.7902, 0.2148, 0.8012, 0.2338, 0.7902, 0.2338, 0.7684, 0.2188, 0.9469, 0.2016, 0.9551, 0.1974, 0.9736, 0.2093, 0.9885, 0.2282, 0.9885, 0.2401, 0.9736, 0.2359, 0.9551, 0.1781, 0.8637, 0.1344, 0.8637, 0.1344, 0.8199, 0.1781, 0.8199, 0.1781, 0.8637, 0.1344, 0.8637, 0.1344, 0.8199, 0.1781, 0.8199, 0.2148, 0.7574, 0.194, 0.7725, 0.202, 0.797, 0.2277, 0.797, 0.2357, 0.7725, 0.2367, 0.8012, 0.193, 0.8012, 0.193, 0.7574, 0.2367, 0.7574, 0.1781, 0.8637, 0.1344, 0.8637, 0.1344, 0.8199, 0.1781, 0.8199, 0.1781, 0.8637, 0.1344, 0.8637, 0.1344, 0.8199, 0.1781, 0.8199, 0.2367, 0.8012, 0.193, 0.8012, 0.193, 0.7574, 0.2367, 0.7574, 0.2148, 0.7574, 0.194, 0.7725, 0.202, 0.797, 0.2277, 0.797, 0.2357, 0.7725, 0.1562, 0.8199, 0.1354, 0.835, 0.1434, 0.8595, 0.1691, 0.8595, 0.1771, 0.835, 0.1562, 0.8199, 0.1354, 0.835, 0.1434, 0.8595, 0.1691, 0.8595, 0.1771, 0.835, 0.2367, 0.8012, 0.193, 0.8012, 0.193, 0.7574, 0.2367, 0.7574, 0.1781, 0.8637, 0.1344, 0.8637, 0.1344, 0.8199, 0.1781, 0.8199, 0.1781, 0.8637, 0.1344, 0.8637, 0.1344, 0.8199, 0.1781, 0.8199, 0.1562, 0.8199, 0.1373, 0.8309, 0.1373, 0.8527, 0.1562, 0.8637, 0.1752, 0.8527, 0.1752, 0.8309, 0.1562, 0.8199, 0.1373, 0.8309, 0.1373, 0.8527, 0.1562, 0.8637, 0.1752, 0.8527, 0.1752, 0.8309, 0.2148, 0.7574, 0.194, 0.7725, 0.202, 0.797, 0.2277, 0.797, 0.2357, 0.7725, 0.2148, 0.7574, 0.1959, 0.7684, 0.1959, 0.7902, 0.2148, 0.8012, 0.2338, 0.7902, 0.2338, 0.7684, 0.1781, 0.8637, 0.1344, 0.8637, 0.1344, 0.8199, 0.1781, 0.8199, 0.2367, 0.8012, 0.193, 0.8012, 0.193, 0.7574, 0.2367, 0.7574, 0.5219, 0.5219, 0.4781, 0.5219, 0.4781, 0.4781, 0.5219, 0.4781, 0.2148, 0.7574, 0.1959, 0.7684, 0.1959, 0.7902, 0.2148, 0.8012, 0.2338, 0.7902, 0.2338, 0.7684, 0.1781, 0.8637, 0.1344, 0.8637, 0.1344, 0.8199, 0.1781, 0.8199, 0.1562, 0.8199, 0.1373, 0.8309, 0.1373, 0.8527, 0.1562, 0.8637, 0.1752, 0.8527, 0.1752, 0.8309, 0.1781, 0.8637, 0.1344, 0.8637, 0.1344, 0.8199, 0.1781, 0.8199])
me_cube_001.materials.append(mat_material_001)
me_cube_001.use_remesh_preserve_volume = False
me_cube_001.use_remesh_preserve_attributes = False
me_cube_001.use_mirror_vertex_groups = False
me_cube_001.update()

# ---- objects
ob_light = bpy.data.objects.new('Light', light_light)
ob_camera = bpy.data.objects.new('Camera', cam_camera)
ob_cube_001 = bpy.data.objects.new('Cube.001', me_cube_001)

# ---- transforms, parenting, visibility, modifiers, constraints
ob_light.location = (4.076, 1.005, 5.904)
ob_light.rotation_euler = (0.6503, 0.05522, 1.866)
ob_light.lock_rotations_4d = False
ob_light.empty_display_type = 'ARROWS'
ob_light.color = (0.0, 0.0, 0.0, 0.0)
ob_light.lineart.crease_threshold = 0.0
ob_camera.location = (8.162, 8.315, 4.257)
ob_camera.rotation_euler = (1.215, 1.035e-06, 2.346)
ob_camera.scale = (1.0, 1.0, 1.0)
ob_camera.lock_rotations_4d = False
ob_camera.empty_display_type = 'ARROWS'
ob_camera.color = (0.0, 0.0, 0.0, 0.0)
ob_camera.display_type = 'WIRE'
ob_camera.lineart.crease_threshold = 0.0
ob_cube_001.location = (0.0, 0.0, 0.0)
ob_cube_001.rotation_euler = (0.0, -0.0, 1.571)
ob_cube_001.scale = (2.0, 1.0, 1.0)
ob_cube_001.lock_rotations_4d = False
ob_cube_001.empty_display_type = 'ARROWS'
ob_cube_001.lineart.crease_threshold = 0.0
_vg = ob_cube_001.vertex_groups.new(name='Secondary')
_vg = ob_cube_001.vertex_groups.new(name='Primary')
_vg = ob_cube_001.vertex_groups.new(name='windows')

# ---- collection membership
col_collection.objects.link(ob_light)
col_collection.objects.link(ob_camera)
col_collection.objects.link(ob_cube_001)

# ---- scene / render settings (as saved in the file)
scene.camera = ob_camera
scene.frame_start = 1; scene.frame_end = 250; scene.frame_set(1)
scene.render.engine = 'BLENDER_EEVEE_NEXT'
scene.cycles.use_denoising = False
scene.cycles.samples = 128
scene.cycles.sampling_pattern = 'TABULATED_SOBOL'
scene.cycles.use_adaptive_sampling = False
scene.cycles.use_light_tree = False
scene.view_settings.view_transform = 'Filmic'
bpy.context.view_layer.update()
